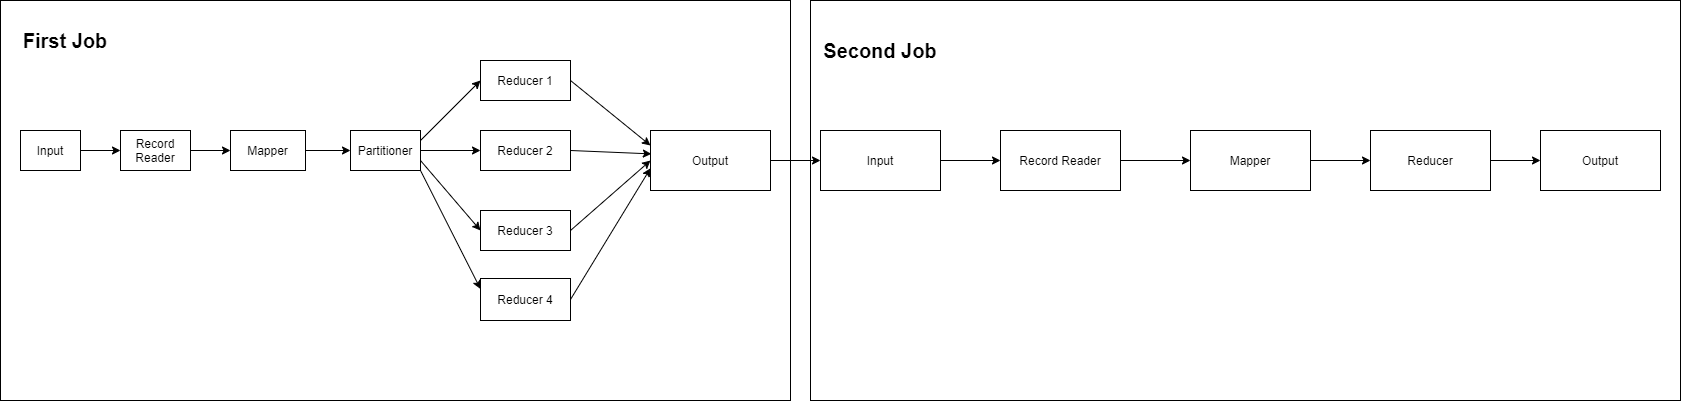

The diagram above was exported from draw.io. Its source (the exported page's mxGraphModel, read from the mxfile embedded in the PNG):
<mxGraphModel dx="1309" dy="783" grid="1" gridSize="10" guides="1" tooltips="1" connect="1" arrows="1" fold="1" page="1" pageScale="1" pageWidth="850" pageHeight="1100" math="0" shadow="0">
  <root>
    <mxCell id="0" />
    <mxCell id="1" parent="0" />
    <mxCell id="HVvPmscd6oN4t-jyqQlS-41" value="" style="rounded=0;whiteSpace=wrap;html=1;" vertex="1" parent="1">
      <mxGeometry x="850" y="70" width="870" height="400" as="geometry" />
    </mxCell>
    <mxCell id="HVvPmscd6oN4t-jyqQlS-40" value="" style="rounded=0;whiteSpace=wrap;html=1;" vertex="1" parent="1">
      <mxGeometry x="40" y="70" width="790" height="400" as="geometry" />
    </mxCell>
    <mxCell id="HVvPmscd6oN4t-jyqQlS-12" value="" style="edgeStyle=orthogonalEdgeStyle;rounded=0;orthogonalLoop=1;jettySize=auto;html=1;" edge="1" parent="1" source="HVvPmscd6oN4t-jyqQlS-1" target="HVvPmscd6oN4t-jyqQlS-2">
      <mxGeometry relative="1" as="geometry" />
    </mxCell>
    <mxCell id="HVvPmscd6oN4t-jyqQlS-1" value="Input" style="rounded=0;whiteSpace=wrap;html=1;" vertex="1" parent="1">
      <mxGeometry x="60" y="200" width="60" height="40" as="geometry" />
    </mxCell>
    <mxCell id="HVvPmscd6oN4t-jyqQlS-13" value="" style="edgeStyle=orthogonalEdgeStyle;rounded=0;orthogonalLoop=1;jettySize=auto;html=1;" edge="1" parent="1" source="HVvPmscd6oN4t-jyqQlS-2" target="HVvPmscd6oN4t-jyqQlS-3">
      <mxGeometry relative="1" as="geometry" />
    </mxCell>
    <mxCell id="HVvPmscd6oN4t-jyqQlS-2" value="Record Reader" style="rounded=0;whiteSpace=wrap;html=1;" vertex="1" parent="1">
      <mxGeometry x="160" y="200" width="70" height="40" as="geometry" />
    </mxCell>
    <mxCell id="HVvPmscd6oN4t-jyqQlS-16" value="" style="edgeStyle=orthogonalEdgeStyle;rounded=0;orthogonalLoop=1;jettySize=auto;html=1;" edge="1" parent="1" source="HVvPmscd6oN4t-jyqQlS-3" target="HVvPmscd6oN4t-jyqQlS-5">
      <mxGeometry relative="1" as="geometry" />
    </mxCell>
    <mxCell id="HVvPmscd6oN4t-jyqQlS-3" value="Mapper" style="rounded=0;whiteSpace=wrap;html=1;" vertex="1" parent="1">
      <mxGeometry x="270" y="200" width="75" height="40" as="geometry" />
    </mxCell>
    <mxCell id="HVvPmscd6oN4t-jyqQlS-17" value="" style="edgeStyle=orthogonalEdgeStyle;rounded=0;orthogonalLoop=1;jettySize=auto;html=1;" edge="1" parent="1" source="HVvPmscd6oN4t-jyqQlS-5" target="HVvPmscd6oN4t-jyqQlS-7">
      <mxGeometry relative="1" as="geometry" />
    </mxCell>
    <mxCell id="HVvPmscd6oN4t-jyqQlS-5" value="Partitioner" style="rounded=0;whiteSpace=wrap;html=1;" vertex="1" parent="1">
      <mxGeometry x="390" y="200" width="70" height="40" as="geometry" />
    </mxCell>
    <mxCell id="HVvPmscd6oN4t-jyqQlS-6" value="Reducer 1" style="rounded=0;whiteSpace=wrap;html=1;" vertex="1" parent="1">
      <mxGeometry x="520" y="130" width="90" height="40" as="geometry" />
    </mxCell>
    <mxCell id="HVvPmscd6oN4t-jyqQlS-7" value="Reducer 2" style="rounded=0;whiteSpace=wrap;html=1;" vertex="1" parent="1">
      <mxGeometry x="520" y="200" width="90" height="40" as="geometry" />
    </mxCell>
    <mxCell id="HVvPmscd6oN4t-jyqQlS-8" value="Reducer 3" style="rounded=0;whiteSpace=wrap;html=1;" vertex="1" parent="1">
      <mxGeometry x="520" y="280" width="90" height="40" as="geometry" />
    </mxCell>
    <mxCell id="HVvPmscd6oN4t-jyqQlS-9" value="&lt;span style=&quot;color: rgba(0 , 0 , 0 , 0) ; font-family: monospace ; font-size: 0px&quot;&gt;%3CmxGraphModel%3E%3Croot%3E%3CmxCell%20id%3D%220%22%2F%3E%3CmxCell%20id%3D%221%22%20parent%3D%220%22%2F%3E%3CmxCell%20id%3D%222%22%20value%3D%22Reducer%201%22%20style%3D%22rounded%3D0%3BwhiteSpace%3Dwrap%3Bhtml%3D1%3B%22%20vertex%3D%221%22%20parent%3D%221%22%3E%3CmxGeometry%20x%3D%22600%22%20y%3D%22120%22%20width%3D%22120%22%20height%3D%2260%22%20as%3D%22geometry%22%2F%3E%3C%2FmxCell%3E%3C%2Froot%3E%3C%2FmxGraphModel%3E&lt;/span&gt;" style="text;html=1;align=center;verticalAlign=middle;resizable=0;points=[];autosize=1;" vertex="1" parent="1">
      <mxGeometry x="681" y="328" width="20" height="20" as="geometry" />
    </mxCell>
    <mxCell id="HVvPmscd6oN4t-jyqQlS-10" value="Reducer 4" style="rounded=0;whiteSpace=wrap;html=1;" vertex="1" parent="1">
      <mxGeometry x="520" y="348" width="90" height="42" as="geometry" />
    </mxCell>
    <mxCell id="HVvPmscd6oN4t-jyqQlS-29" value="" style="edgeStyle=orthogonalEdgeStyle;rounded=0;orthogonalLoop=1;jettySize=auto;html=1;" edge="1" parent="1" source="HVvPmscd6oN4t-jyqQlS-11" target="HVvPmscd6oN4t-jyqQlS-26">
      <mxGeometry relative="1" as="geometry" />
    </mxCell>
    <mxCell id="HVvPmscd6oN4t-jyqQlS-11" value="Output" style="rounded=0;whiteSpace=wrap;html=1;" vertex="1" parent="1">
      <mxGeometry x="690" y="200" width="120" height="60" as="geometry" />
    </mxCell>
    <mxCell id="HVvPmscd6oN4t-jyqQlS-18" value="" style="endArrow=classic;html=1;entryX=0;entryY=0.5;entryDx=0;entryDy=0;" edge="1" parent="1" target="HVvPmscd6oN4t-jyqQlS-6">
      <mxGeometry width="50" height="50" relative="1" as="geometry">
        <mxPoint x="460" y="210" as="sourcePoint" />
        <mxPoint x="510" y="160" as="targetPoint" />
      </mxGeometry>
    </mxCell>
    <mxCell id="HVvPmscd6oN4t-jyqQlS-19" value="" style="endArrow=classic;html=1;entryX=0;entryY=0.5;entryDx=0;entryDy=0;exitX=1;exitY=0.75;exitDx=0;exitDy=0;" edge="1" parent="1" source="HVvPmscd6oN4t-jyqQlS-5" target="HVvPmscd6oN4t-jyqQlS-8">
      <mxGeometry width="50" height="50" relative="1" as="geometry">
        <mxPoint x="460" y="270" as="sourcePoint" />
        <mxPoint x="510" y="220" as="targetPoint" />
      </mxGeometry>
    </mxCell>
    <mxCell id="HVvPmscd6oN4t-jyqQlS-20" value="" style="endArrow=classic;html=1;entryX=0;entryY=0.25;entryDx=0;entryDy=0;exitX=1;exitY=1;exitDx=0;exitDy=0;" edge="1" parent="1" source="HVvPmscd6oN4t-jyqQlS-5" target="HVvPmscd6oN4t-jyqQlS-10">
      <mxGeometry width="50" height="50" relative="1" as="geometry">
        <mxPoint x="440" y="300" as="sourcePoint" />
        <mxPoint x="490" y="250" as="targetPoint" />
      </mxGeometry>
    </mxCell>
    <mxCell id="HVvPmscd6oN4t-jyqQlS-22" value="" style="endArrow=classic;html=1;entryX=0;entryY=0.25;entryDx=0;entryDy=0;exitX=1;exitY=0.5;exitDx=0;exitDy=0;" edge="1" parent="1" source="HVvPmscd6oN4t-jyqQlS-6" target="HVvPmscd6oN4t-jyqQlS-11">
      <mxGeometry width="50" height="50" relative="1" as="geometry">
        <mxPoint x="610" y="170" as="sourcePoint" />
        <mxPoint x="660" y="120" as="targetPoint" />
      </mxGeometry>
    </mxCell>
    <mxCell id="HVvPmscd6oN4t-jyqQlS-23" value="" style="endArrow=classic;html=1;entryX=0.007;entryY=0.39;entryDx=0;entryDy=0;entryPerimeter=0;exitX=1;exitY=0.5;exitDx=0;exitDy=0;" edge="1" parent="1" source="HVvPmscd6oN4t-jyqQlS-7" target="HVvPmscd6oN4t-jyqQlS-11">
      <mxGeometry width="50" height="50" relative="1" as="geometry">
        <mxPoint x="610" y="250" as="sourcePoint" />
        <mxPoint x="660" y="200" as="targetPoint" />
      </mxGeometry>
    </mxCell>
    <mxCell id="HVvPmscd6oN4t-jyqQlS-24" value="" style="endArrow=classic;html=1;entryX=0;entryY=0.5;entryDx=0;entryDy=0;exitX=1;exitY=0.5;exitDx=0;exitDy=0;" edge="1" parent="1" source="HVvPmscd6oN4t-jyqQlS-8" target="HVvPmscd6oN4t-jyqQlS-11">
      <mxGeometry width="50" height="50" relative="1" as="geometry">
        <mxPoint x="610" y="320" as="sourcePoint" />
        <mxPoint x="660" y="270" as="targetPoint" />
      </mxGeometry>
    </mxCell>
    <mxCell id="HVvPmscd6oN4t-jyqQlS-25" value="" style="endArrow=classic;html=1;entryX=0;entryY=0.63;entryDx=0;entryDy=0;entryPerimeter=0;exitX=1;exitY=0.5;exitDx=0;exitDy=0;" edge="1" parent="1" source="HVvPmscd6oN4t-jyqQlS-10" target="HVvPmscd6oN4t-jyqQlS-11">
      <mxGeometry width="50" height="50" relative="1" as="geometry">
        <mxPoint x="620" y="380" as="sourcePoint" />
        <mxPoint x="670" y="330" as="targetPoint" />
      </mxGeometry>
    </mxCell>
    <mxCell id="HVvPmscd6oN4t-jyqQlS-31" value="" style="edgeStyle=orthogonalEdgeStyle;rounded=0;orthogonalLoop=1;jettySize=auto;html=1;" edge="1" parent="1" source="HVvPmscd6oN4t-jyqQlS-26" target="HVvPmscd6oN4t-jyqQlS-30">
      <mxGeometry relative="1" as="geometry" />
    </mxCell>
    <mxCell id="HVvPmscd6oN4t-jyqQlS-26" value="Input" style="rounded=0;whiteSpace=wrap;html=1;" vertex="1" parent="1">
      <mxGeometry x="860" y="200" width="120" height="60" as="geometry" />
    </mxCell>
    <mxCell id="HVvPmscd6oN4t-jyqQlS-33" value="" style="edgeStyle=orthogonalEdgeStyle;rounded=0;orthogonalLoop=1;jettySize=auto;html=1;" edge="1" parent="1" source="HVvPmscd6oN4t-jyqQlS-30" target="HVvPmscd6oN4t-jyqQlS-32">
      <mxGeometry relative="1" as="geometry" />
    </mxCell>
    <mxCell id="HVvPmscd6oN4t-jyqQlS-30" value="Record Reader" style="rounded=0;whiteSpace=wrap;html=1;" vertex="1" parent="1">
      <mxGeometry x="1040" y="200" width="120" height="60" as="geometry" />
    </mxCell>
    <mxCell id="HVvPmscd6oN4t-jyqQlS-35" value="" style="edgeStyle=orthogonalEdgeStyle;rounded=0;orthogonalLoop=1;jettySize=auto;html=1;" edge="1" parent="1" source="HVvPmscd6oN4t-jyqQlS-32" target="HVvPmscd6oN4t-jyqQlS-34">
      <mxGeometry relative="1" as="geometry" />
    </mxCell>
    <mxCell id="HVvPmscd6oN4t-jyqQlS-32" value="Mapper" style="rounded=0;whiteSpace=wrap;html=1;" vertex="1" parent="1">
      <mxGeometry x="1230" y="200" width="120" height="60" as="geometry" />
    </mxCell>
    <mxCell id="HVvPmscd6oN4t-jyqQlS-37" value="" style="edgeStyle=orthogonalEdgeStyle;rounded=0;orthogonalLoop=1;jettySize=auto;html=1;" edge="1" parent="1" source="HVvPmscd6oN4t-jyqQlS-34" target="HVvPmscd6oN4t-jyqQlS-36">
      <mxGeometry relative="1" as="geometry" />
    </mxCell>
    <mxCell id="HVvPmscd6oN4t-jyqQlS-34" value="Reducer" style="rounded=0;whiteSpace=wrap;html=1;" vertex="1" parent="1">
      <mxGeometry x="1410" y="200" width="120" height="60" as="geometry" />
    </mxCell>
    <mxCell id="HVvPmscd6oN4t-jyqQlS-36" value="Output" style="rounded=0;whiteSpace=wrap;html=1;" vertex="1" parent="1">
      <mxGeometry x="1580" y="200" width="120" height="60" as="geometry" />
    </mxCell>
    <mxCell id="HVvPmscd6oN4t-jyqQlS-27" value="&lt;b&gt;&lt;font style=&quot;font-size: 20px&quot;&gt;First Job&lt;/font&gt;&lt;/b&gt;" style="text;html=1;strokeColor=none;fillColor=none;align=center;verticalAlign=middle;whiteSpace=wrap;rounded=0;" vertex="1" parent="1">
      <mxGeometry x="60" y="90" width="90" height="40" as="geometry" />
    </mxCell>
    <mxCell id="HVvPmscd6oN4t-jyqQlS-28" value="&lt;b&gt;&lt;font style=&quot;font-size: 20px&quot;&gt;Second Job&lt;/font&gt;&lt;/b&gt;" style="text;html=1;strokeColor=none;fillColor=none;align=center;verticalAlign=middle;whiteSpace=wrap;rounded=0;" vertex="1" parent="1">
      <mxGeometry x="860" y="90" width="120" height="60" as="geometry" />
    </mxCell>
  </root>
</mxGraphModel>